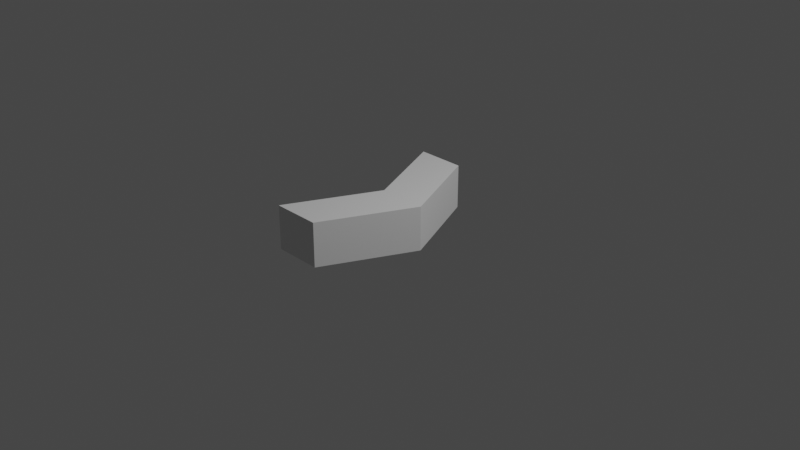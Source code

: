 # Source: chevron.blend  (saved by Blender 3.3.6; exported with 4.5.12 LTS)
import bpy
from mathutils import Matrix  # noqa: F401  (used for matrix-valued properties, if any)

bpy.ops.wm.read_factory_settings(use_empty=True)
scene = bpy.context.scene
scene.name = 'Scene'

# ---- collections
col_collection = bpy.data.collections.new('Collection'); scene.collection.children.link(col_collection)

# ---- materials (node trees are filled in below, after node groups)
mat_material = bpy.data.materials.new('Material')
mat_material.alpha_threshold = 0.0
mat_material.use_transparent_shadow = False
mat_material.roughness = 0.5
mat_material.line_color = (0.0, 0.0, 0.0, 1.0)

# ---- material node trees
mat_material.use_nodes = True; mat_material.node_tree.nodes.clear()
_N = mat_material.node_tree.nodes; _L = mat_material.node_tree.links
n0 = _N.new('ShaderNodeOutputMaterial'); n0.name = 'Material Output'; n0.location = (300, 300)
n1 = _N.new('ShaderNodeBsdfPrincipled'); n1.name = 'Principled BSDF'; n1.location = (10, 300)
n1.distribution = 'GGX'
n1.subsurface_method = 'RANDOM_WALK_SKIN'
n1.inputs[3].default_value = 1.45
n1.inputs[27].default_value = (0.0, 0.0, 0.0, 1.0)
n1.inputs[28].default_value = 1.0
_L.new(n1.outputs[0], n0.inputs[0])
n0.is_active_output = True

# ---- world
world_world = bpy.data.worlds.new('World'); scene.world = world_world
world_world.use_nodes = True; world_world.node_tree.nodes.clear()
_N = world_world.node_tree.nodes; _L = world_world.node_tree.links
n0 = _N.new('ShaderNodeOutputWorld'); n0.name = 'World Output'; n0.location = (300, 300)
n1 = _N.new('ShaderNodeBackground'); n1.name = 'Background'; n1.location = (10, 300)
n1.inputs[0].default_value = (0.05088, 0.05088, 0.05088, 1.0)
_L.new(n1.outputs[0], n0.inputs[0])
n0.is_active_output = True
world_world.color = (0.05088, 0.05088, 0.05088)
world_world.use_sun_shadow = False
world_world.sun_shadow_jitter_overblur = 0.0

# ---- cameras
cam_camera = bpy.data.cameras.new('Camera')
cam_camera.clip_end = 100.0
cam_camera.ortho_scale = 7.314

# ---- lights
light_light = bpy.data.lights.new('Light', 'POINT')
light_light.transmission_factor = 0.0
light_light.energy = 1000.0
light_light.shadow_soft_size = 0.1
light_light.shadow_maximum_resolution = 0.006
light_light.use_absolute_resolution = True

# ---- meshes
me_cube = bpy.data.meshes.new('Cube')
me_cube.from_pydata([(-0.1396, 1.0, 0.2439), (-0.1396, 1.0, -0.2439), (-0.1396, -1.0, 0.2439), (-0.1396, -1.0, -0.2439), (-0.6721, 1.0, 0.2439), (-0.6721, 1.0, -0.2439), (-0.6721, -1.0, 0.2439), (-0.6721, -1.0, -0.2439), (-0.2211, 0.0, -0.2439), (0.3113, 0.0, 0.2439), (-0.2211, 0.0, 0.2439), (0.3113, 0.0, -0.2439)], [], [(9, 10, 6, 2), (3, 2, 6, 7), (8, 10, 4, 5), (8, 11, 3, 7), (11, 9, 2, 3), (5, 4, 0, 1), (1, 0, 9, 11), (5, 1, 11, 8), (7, 6, 10, 8), (0, 4, 10, 9)])
_uv = me_cube.uv_layers.new(name='UVMap')
_uv.uv.foreach_set('vector', [0.625, 0.625, 0.875, 0.625, 0.875, 0.75, 0.625, 0.75, 0.375, 0.75, 0.625, 0.75, 0.625, 1.0, 0.375, 1.0, 0.375, 0.125, 0.625, 0.125, 0.625, 0.25, 0.375, 0.25, 0.125, 0.625, 0.375, 0.625, 0.375, 0.75, 0.125, 0.75, 0.375, 0.625, 0.625, 0.625, 0.625, 0.75, 0.375, 0.75, 0.375, 0.25, 0.625, 0.25, 0.625, 0.5, 0.375, 0.5, 0.375, 0.5, 0.625, 0.5, 0.625, 0.625, 0.375, 0.625, 0.125, 0.5, 0.375, 0.5, 0.375, 0.625, 0.125, 0.625, 0.375, 0.0, 0.625, 0.0, 0.625, 0.125, 0.375, 0.125, 0.625, 0.5, 0.875, 0.5, 0.875, 0.625, 0.625, 0.625])
me_cube.materials.append(mat_material)
me_cube.use_mirror_vertex_groups = False
me_cube.update()

# ---- objects
ob_cube = bpy.data.objects.new('Cube', me_cube)
ob_light = bpy.data.objects.new('Light', light_light)
ob_camera = bpy.data.objects.new('Camera', cam_camera)

# ---- transforms, parenting, visibility, modifiers, constraints
ob_cube.location = (0.0, 0.0, 0.0)
ob_cube.lock_rotations_4d = False
ob_cube.empty_display_type = 'ARROWS'
ob_cube.lineart.crease_threshold = 0.0
ob_light.location = (4.076, 1.005, 5.904)
ob_light.rotation_euler = (0.6503, 0.05522, 1.866)
ob_light.lock_rotations_4d = False
ob_light.empty_display_type = 'ARROWS'
ob_light.color = (0.0, 0.0, 0.0, 0.0)
ob_light.lineart.crease_threshold = 0.0
ob_camera.location = (7.359, -6.926, 4.958)
ob_camera.rotation_euler = (1.109, 0.0, 0.8149)
ob_camera.lock_rotations_4d = False
ob_camera.empty_display_type = 'ARROWS'
ob_camera.color = (0.0, 0.0, 0.0, 0.0)
ob_camera.display_type = 'WIRE'
ob_camera.lineart.crease_threshold = 0.0

# ---- collection membership
col_collection.objects.link(ob_cube)
col_collection.objects.link(ob_light)
col_collection.objects.link(ob_camera)

# ---- scene / render settings (as saved in the file)
scene.camera = ob_camera
scene.frame_start = 1; scene.frame_end = 250; scene.frame_set(1)
scene.render.engine = 'BLENDER_EEVEE_NEXT'
scene.cycles.sampling_pattern = 'TABULATED_SOBOL'
scene.cycles.use_light_tree = False
scene.view_settings.view_transform = 'Filmic'
bpy.context.view_layer.update()
